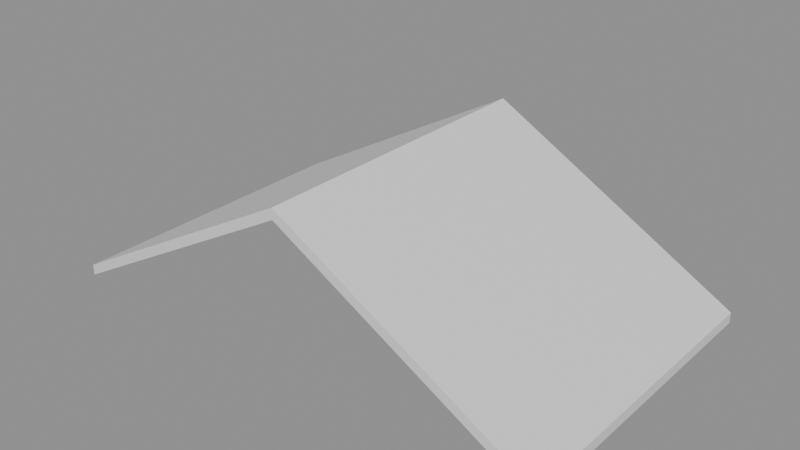 # Source: e2204_after.blend  (saved by Blender 5.2.44; exported with 4.5.12 LTS)
import bpy
from mathutils import Matrix  # noqa: F401  (used for matrix-valued properties, if any)

bpy.ops.wm.read_factory_settings(use_empty=True)
scene = bpy.context.scene
scene.name = 'Scene'

# ---- materials (node trees are filled in below, after node groups)
mat_teja = bpy.data.materials.new('Teja')

# ---- material node trees
mat_teja.use_nodes = True; mat_teja.node_tree.nodes.clear()
_N = mat_teja.node_tree.nodes; _L = mat_teja.node_tree.links
n0 = _N.new('ShaderNodeBsdfPrincipled'); n0.name = 'Principled BSDF'; n0.location = (-200, 100)
n0.inputs[3].default_value = 1.45
n0.inputs[10].default_value = 0.005
n1 = _N.new('ShaderNodeOutputMaterial'); n1.name = 'Material Output'; n1.location = (200, 100)
_L.new(n0.outputs[0], n1.inputs[0])
n1.is_active_output = True

# ---- meshes
me_tejado_cobertizo_cuerpo_mesh = bpy.data.meshes.new('Tejado_Cobertizo_Cuerpo_mesh')
me_tejado_cobertizo_cuerpo_mesh.from_pydata([(-0.5, -0.5, -0.2778), (3.6, -0.5, 2.0), (7.7, -0.5, -0.2778), (-0.5, 4.5, -0.2778), (3.6, 4.5, 2.0), (7.7, 4.5, -0.2778), (-0.5, -0.5, -0.1062), (3.6, -0.5, 2.172), (7.7, -0.5, -0.1062), (-0.5, 4.5, -0.1062), (3.6, 4.5, 2.172), (7.7, 4.5, -0.1062)], [], [(0, 1, 4, 3), (6, 7, 10, 9), (0, 3, 9, 6), (0, 6, 7, 1), (3, 4, 10, 9), (1, 2, 5, 4), (7, 8, 11, 10), (2, 8, 11, 5), (1, 7, 8, 2), (4, 5, 11, 10)])
me_tejado_cobertizo_cuerpo_mesh.materials.append(mat_teja)
me_tejado_cobertizo_cuerpo_mesh.update()

# ---- objects
ob_tejado_cobertizo = bpy.data.objects.new('Tejado_Cobertizo', None)
ob_tejado_cobertizo_cuerpo = bpy.data.objects.new('Tejado_Cobertizo_Cuerpo', me_tejado_cobertizo_cuerpo_mesh)

# ---- transforms, parenting, visibility, modifiers, constraints
ob_tejado_cobertizo.location = (0.0, 0.0, 2.5)
ob_tejado_cobertizo.empty_display_type = 'ARROWS'
ob_tejado_cobertizo_cuerpo.parent = ob_tejado_cobertizo
ob_tejado_cobertizo_cuerpo.location = (0.0, 0.0, 0.0)

# ---- collection membership
scene.collection.objects.link(ob_tejado_cobertizo)
scene.collection.objects.link(ob_tejado_cobertizo_cuerpo)

# ---- scene / render settings (as saved in the file)
scene.frame_start = 1; scene.frame_end = 250; scene.frame_set(1)
scene.render.engine = 'BLENDER_EEVEE_NEXT'
scene.render.bake_bias = 0.0
scene.render.bake_samples = 0
scene.render.compositor_device = 'GPU'
scene.eevee.use_volume_custom_range = False
scene.eevee.fast_gi_thickness_near = 0.1
scene.eevee.fast_gi_thickness_far = 0.0
scene.eevee.ray_tracing_options.screen_trace_thickness = 0.1
bpy.context.view_layer.update()

# ---- added for rendering (the .blend has no active camera and no usable light): camera, sun + grey world if the file has none
cam_auto = bpy.data.cameras.new('AutoCamera')
cam_auto.lens = 50.0
cam_auto.sensor_width = 36.0
cam_auto.clip_end = 1000.0
ob_auto_camera = bpy.data.objects.new('AutoCamera', cam_auto)
scene.collection.objects.link(ob_auto_camera)
ob_auto_camera.location = (12.7704, -9.00453, 10.7833)
ob_auto_camera.rotation_euler = (1.09748, -7.21219e-08, 0.694738)
scene.camera = ob_auto_camera
light_auto_sun = bpy.data.lights.new('AutoSun', 'SUN')
light_auto_sun.energy = 3.0
light_auto_sun.angle = 0.0523599
ob_auto_sun = bpy.data.objects.new('AutoSun', light_auto_sun)
scene.collection.objects.link(ob_auto_sun)
ob_auto_sun.rotation_euler = (0.872665, 0.174533, 0.523599)
if scene.world is None:
    world_auto = bpy.data.worlds.new('AutoWorld')
    world_auto.color = (0.3, 0.3, 0.3)
    scene.world = world_auto
bpy.context.view_layer.update()
